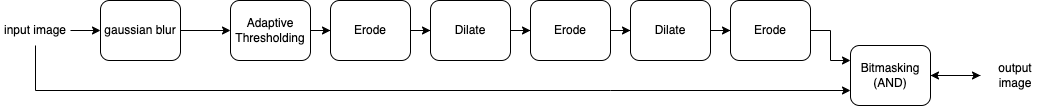

The diagram above was exported from draw.io. Its source (the exported page's mxGraphModel, read from the mxfile embedded in the PNG):
<mxGraphModel dx="2066" dy="1104" grid="1" gridSize="10" guides="1" tooltips="1" connect="1" arrows="1" fold="1" page="1" pageScale="1" pageWidth="1169" pageHeight="827" math="0" shadow="0">
  <root>
    <mxCell id="0" />
    <mxCell id="1" parent="0" />
    <mxCell id="H0bB_c8UwSxGvWrLIvGL-7" style="edgeStyle=orthogonalEdgeStyle;rounded=0;orthogonalLoop=1;jettySize=auto;html=1;" edge="1" parent="1" source="H0bB_c8UwSxGvWrLIvGL-1" target="H0bB_c8UwSxGvWrLIvGL-4">
      <mxGeometry relative="1" as="geometry" />
    </mxCell>
    <mxCell id="H0bB_c8UwSxGvWrLIvGL-1" value="gaussian blur" style="rounded=1;whiteSpace=wrap;html=1;" vertex="1" parent="1">
      <mxGeometry x="140" y="290" width="80" height="60" as="geometry" />
    </mxCell>
    <mxCell id="H0bB_c8UwSxGvWrLIvGL-3" value="" style="edgeStyle=orthogonalEdgeStyle;rounded=0;orthogonalLoop=1;jettySize=auto;html=1;" edge="1" parent="1" source="H0bB_c8UwSxGvWrLIvGL-2" target="H0bB_c8UwSxGvWrLIvGL-1">
      <mxGeometry relative="1" as="geometry">
        <Array as="points">
          <mxPoint x="140" y="320" />
          <mxPoint x="140" y="320" />
        </Array>
      </mxGeometry>
    </mxCell>
    <mxCell id="H0bB_c8UwSxGvWrLIvGL-14" style="edgeStyle=orthogonalEdgeStyle;rounded=0;orthogonalLoop=1;jettySize=auto;html=1;entryX=0;entryY=0.75;entryDx=0;entryDy=0;" edge="1" parent="1" source="H0bB_c8UwSxGvWrLIvGL-2" target="H0bB_c8UwSxGvWrLIvGL-13">
      <mxGeometry relative="1" as="geometry">
        <mxPoint x="100" y="410" as="targetPoint" />
        <Array as="points">
          <mxPoint x="75" y="380" />
          <mxPoint x="650" y="380" />
        </Array>
      </mxGeometry>
    </mxCell>
    <mxCell id="H0bB_c8UwSxGvWrLIvGL-2" value="input image" style="text;html=1;strokeColor=none;fillColor=none;align=center;verticalAlign=middle;whiteSpace=wrap;rounded=0;" vertex="1" parent="1">
      <mxGeometry x="40" y="305" width="70" height="30" as="geometry" />
    </mxCell>
    <mxCell id="H0bB_c8UwSxGvWrLIvGL-8" style="edgeStyle=orthogonalEdgeStyle;rounded=0;orthogonalLoop=1;jettySize=auto;html=1;" edge="1" parent="1" source="H0bB_c8UwSxGvWrLIvGL-4" target="H0bB_c8UwSxGvWrLIvGL-5">
      <mxGeometry relative="1" as="geometry" />
    </mxCell>
    <mxCell id="H0bB_c8UwSxGvWrLIvGL-4" value="Adaptive Thresholding" style="rounded=1;whiteSpace=wrap;html=1;" vertex="1" parent="1">
      <mxGeometry x="270" y="290" width="80" height="60" as="geometry" />
    </mxCell>
    <mxCell id="H0bB_c8UwSxGvWrLIvGL-9" style="edgeStyle=orthogonalEdgeStyle;rounded=0;orthogonalLoop=1;jettySize=auto;html=1;entryX=0;entryY=0.5;entryDx=0;entryDy=0;" edge="1" parent="1" source="H0bB_c8UwSxGvWrLIvGL-5" target="H0bB_c8UwSxGvWrLIvGL-6">
      <mxGeometry relative="1" as="geometry" />
    </mxCell>
    <mxCell id="H0bB_c8UwSxGvWrLIvGL-5" value="Erode" style="rounded=1;whiteSpace=wrap;html=1;" vertex="1" parent="1">
      <mxGeometry x="370" y="290" width="80" height="60" as="geometry" />
    </mxCell>
    <mxCell id="H0bB_c8UwSxGvWrLIvGL-21" value="" style="edgeStyle=orthogonalEdgeStyle;rounded=0;orthogonalLoop=1;jettySize=auto;html=1;" edge="1" parent="1" source="H0bB_c8UwSxGvWrLIvGL-6" target="H0bB_c8UwSxGvWrLIvGL-17">
      <mxGeometry relative="1" as="geometry" />
    </mxCell>
    <mxCell id="H0bB_c8UwSxGvWrLIvGL-6" value="Dilate" style="rounded=1;whiteSpace=wrap;html=1;" vertex="1" parent="1">
      <mxGeometry x="470" y="290" width="80" height="60" as="geometry" />
    </mxCell>
    <mxCell id="H0bB_c8UwSxGvWrLIvGL-15" style="edgeStyle=orthogonalEdgeStyle;rounded=0;orthogonalLoop=1;jettySize=auto;html=1;entryX=0;entryY=0.5;entryDx=0;entryDy=0;" edge="1" parent="1" source="H0bB_c8UwSxGvWrLIvGL-13" target="H0bB_c8UwSxGvWrLIvGL-16">
      <mxGeometry relative="1" as="geometry">
        <mxPoint x="1030" y="380" as="targetPoint" />
        <Array as="points">
          <mxPoint x="1020" y="365" />
          <mxPoint x="1020" y="365" />
        </Array>
      </mxGeometry>
    </mxCell>
    <mxCell id="H0bB_c8UwSxGvWrLIvGL-13" value="Bitmasking&lt;br&gt;(AND)" style="rounded=1;whiteSpace=wrap;html=1;" vertex="1" parent="1">
      <mxGeometry x="890" y="335" width="80" height="60" as="geometry" />
    </mxCell>
    <mxCell id="H0bB_c8UwSxGvWrLIvGL-25" value="" style="edgeStyle=orthogonalEdgeStyle;rounded=0;orthogonalLoop=1;jettySize=auto;html=1;" edge="1" parent="1" source="H0bB_c8UwSxGvWrLIvGL-16" target="H0bB_c8UwSxGvWrLIvGL-13">
      <mxGeometry relative="1" as="geometry" />
    </mxCell>
    <mxCell id="H0bB_c8UwSxGvWrLIvGL-16" value="output image" style="text;html=1;strokeColor=none;fillColor=none;align=center;verticalAlign=middle;whiteSpace=wrap;rounded=0;" vertex="1" parent="1">
      <mxGeometry x="1020" y="350" width="70" height="30" as="geometry" />
    </mxCell>
    <mxCell id="H0bB_c8UwSxGvWrLIvGL-22" value="" style="edgeStyle=orthogonalEdgeStyle;rounded=0;orthogonalLoop=1;jettySize=auto;html=1;" edge="1" parent="1" source="H0bB_c8UwSxGvWrLIvGL-17" target="H0bB_c8UwSxGvWrLIvGL-18">
      <mxGeometry relative="1" as="geometry" />
    </mxCell>
    <mxCell id="H0bB_c8UwSxGvWrLIvGL-17" value="Erode" style="rounded=1;whiteSpace=wrap;html=1;" vertex="1" parent="1">
      <mxGeometry x="570" y="290" width="80" height="60" as="geometry" />
    </mxCell>
    <mxCell id="H0bB_c8UwSxGvWrLIvGL-23" value="" style="edgeStyle=orthogonalEdgeStyle;rounded=0;orthogonalLoop=1;jettySize=auto;html=1;" edge="1" parent="1" source="H0bB_c8UwSxGvWrLIvGL-18" target="H0bB_c8UwSxGvWrLIvGL-19">
      <mxGeometry relative="1" as="geometry" />
    </mxCell>
    <mxCell id="H0bB_c8UwSxGvWrLIvGL-18" value="Dilate" style="rounded=1;whiteSpace=wrap;html=1;" vertex="1" parent="1">
      <mxGeometry x="670" y="290" width="80" height="60" as="geometry" />
    </mxCell>
    <mxCell id="H0bB_c8UwSxGvWrLIvGL-24" style="edgeStyle=orthogonalEdgeStyle;rounded=0;orthogonalLoop=1;jettySize=auto;html=1;entryX=0;entryY=0.25;entryDx=0;entryDy=0;" edge="1" parent="1" source="H0bB_c8UwSxGvWrLIvGL-19" target="H0bB_c8UwSxGvWrLIvGL-13">
      <mxGeometry relative="1" as="geometry" />
    </mxCell>
    <mxCell id="H0bB_c8UwSxGvWrLIvGL-19" value="Erode" style="rounded=1;whiteSpace=wrap;html=1;" vertex="1" parent="1">
      <mxGeometry x="770" y="290" width="80" height="60" as="geometry" />
    </mxCell>
  </root>
</mxGraphModel>